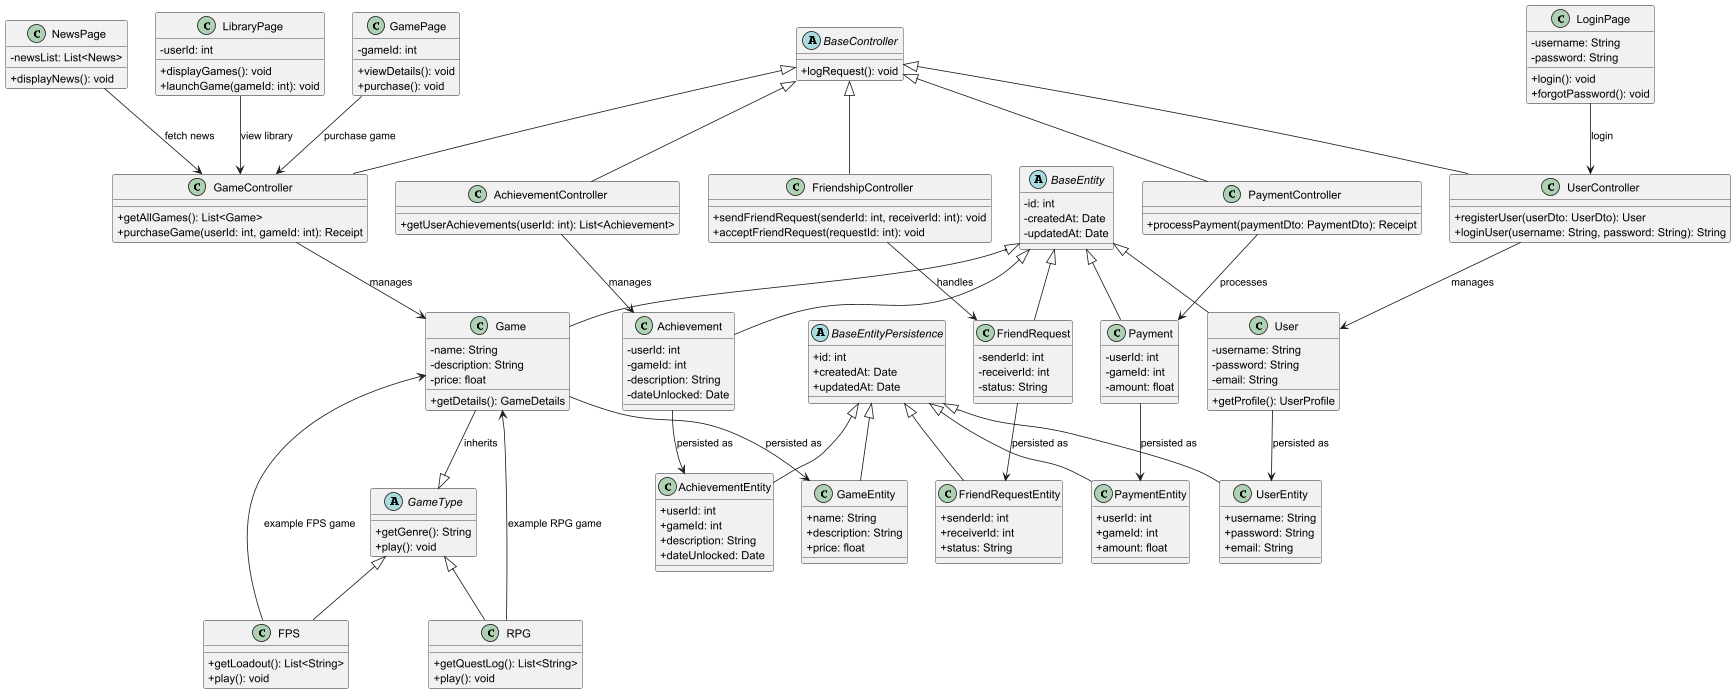

The diagram above was rendered by PlantUML. Its source (embedded in the PNG):
@startuml
skinparam classAttributeIconSize 0

' === Frontend Layer ===
class LoginPage {
  -username: String
  -password: String
  +login(): void
  +forgotPassword(): void
}

class LibraryPage {
  -userId: int
  +displayGames(): void
  +launchGame(gameId: int): void
}

class GamePage {
  -gameId: int
  +viewDetails(): void
  +purchase(): void
}

class NewsPage {
  -newsList: List<News>
  +displayNews(): void
}

' === Backend Layer ===
abstract class BaseController {
  +logRequest(): void
}

class UserController extends BaseController {
  +registerUser(userDto: UserDto): User
  +loginUser(username: String, password: String): String
}

class GameController extends BaseController {
  +getAllGames(): List<Game>
  +purchaseGame(userId: int, gameId: int): Receipt
}

class PaymentController extends BaseController {
  +processPayment(paymentDto: PaymentDto): Receipt
}

class AchievementController extends BaseController {
  +getUserAchievements(userId: int): List<Achievement>
}

class FriendshipController extends BaseController {
  +sendFriendRequest(senderId: int, receiverId: int): void
  +acceptFriendRequest(requestId: int): void
}

' === Domain Layer ===
abstract class BaseEntity {
  -id: int
  -createdAt: Date
  -updatedAt: Date
}

class User extends BaseEntity {
  -username: String
  -password: String
  -email: String
  +getProfile(): UserProfile
}

class Game extends BaseEntity {
  -name: String
  -description: String
  -price: float
  +getDetails(): GameDetails
}

class Payment extends BaseEntity {
  -userId: int
  -gameId: int
  -amount: float
}

class Achievement extends BaseEntity {
  -userId: int
  -gameId: int
  -description: String
  -dateUnlocked: Date
}

class FriendRequest extends BaseEntity {
  -senderId: int
  -receiverId: int
  -status: String
}

' === Example Inheritance ===
abstract class GameType {
  +getGenre(): String
  +play(): void
}

class RPG extends GameType {
  +getQuestLog(): List<String>
  +play(): void
}

class FPS extends GameType {
  +getLoadout(): List<String>
  +play(): void
}

' === Persistence Layer ===
abstract class BaseEntityPersistence {
  +id: int
  +createdAt: Date
  +updatedAt: Date
}

class UserEntity extends BaseEntityPersistence {
  +username: String
  +password: String
  +email: String
}

class GameEntity extends BaseEntityPersistence {
  +name: String
  +description: String
  +price: float
}

class PaymentEntity extends BaseEntityPersistence {
  +userId: int
  +gameId: int
  +amount: float
}

class AchievementEntity extends BaseEntityPersistence {
  +userId: int
  +gameId: int
  +description: String
  +dateUnlocked: Date
}

class FriendRequestEntity extends BaseEntityPersistence {
  +senderId: int
  +receiverId: int
  +status: String
}

' === Relationships ===
LoginPage --> UserController : "login"
LibraryPage --> GameController : "view library"
GamePage --> GameController : "purchase game"
NewsPage --> GameController : "fetch news"

UserController --> User : "manages"
GameController --> Game : "manages"
PaymentController --> Payment : "processes"
AchievementController --> Achievement : "manages"
FriendshipController --> FriendRequest : "handles"

Game --|> GameType : "inherits"
RPG --> Game : "example RPG game"
FPS --> Game : "example FPS game"

User --> UserEntity : "persisted as"
Game --> GameEntity : "persisted as"
Payment --> PaymentEntity : "persisted as"
Achievement --> AchievementEntity : "persisted as"
FriendRequest --> FriendRequestEntity : "persisted as"

@enduml